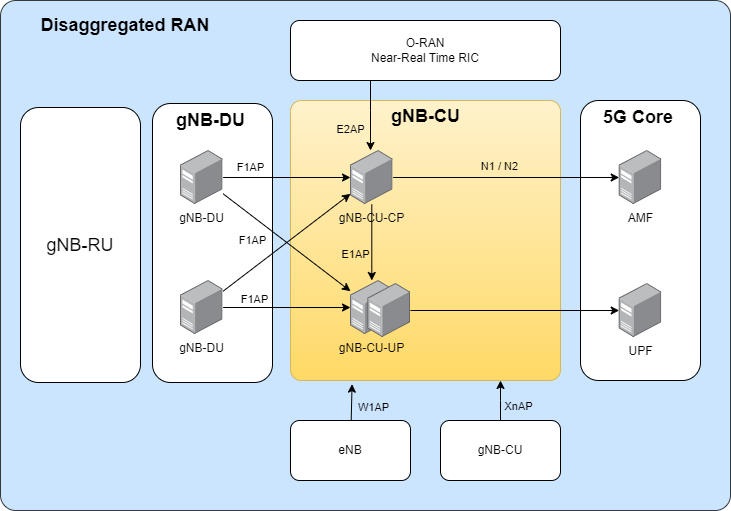

The diagram above was exported from draw.io. Its source (the exported page's mxGraphModel, read from the mxfile embedded in the PNG):
<mxGraphModel dx="1050" dy="621" grid="1" gridSize="10" guides="1" tooltips="1" connect="1" arrows="1" fold="1" page="1" pageScale="1" pageWidth="1169" pageHeight="827" math="0" shadow="0">
  <root>
    <mxCell id="0" />
    <mxCell id="1" parent="0" />
    <mxCell id="V4hd1tUe5SYoklYlUzvp-68" value="" style="rounded=1;whiteSpace=wrap;html=1;arcSize=3;fillColor=#cce5ff;strokeColor=#36393d;" vertex="1" parent="1">
      <mxGeometry x="60" y="10" width="730" height="510" as="geometry" />
    </mxCell>
    <mxCell id="V4hd1tUe5SYoklYlUzvp-35" value="" style="rounded=1;whiteSpace=wrap;html=1;" vertex="1" parent="1">
      <mxGeometry x="640" y="110" width="120" height="280" as="geometry" />
    </mxCell>
    <mxCell id="V4hd1tUe5SYoklYlUzvp-27" value="&lt;div style=&quot;text-align: justify;&quot;&gt;&lt;br&gt;&lt;/div&gt;" style="rounded=1;whiteSpace=wrap;html=1;arcSize=4;fillColor=#fff2cc;gradientColor=#ffd966;strokeColor=#d6b656;" vertex="1" parent="1">
      <mxGeometry x="350" y="110" width="270" height="280" as="geometry" />
    </mxCell>
    <mxCell id="V4hd1tUe5SYoklYlUzvp-22" value="gNB-CU-CP" style="image;points=[];aspect=fixed;html=1;align=center;shadow=0;dashed=0;image=img/lib/allied_telesis/computer_and_terminals/Server_Desktop.svg;labelBackgroundColor=none;" vertex="1" parent="1">
      <mxGeometry x="410" y="160" width="42.599999999999994" height="54" as="geometry" />
    </mxCell>
    <mxCell id="V4hd1tUe5SYoklYlUzvp-25" value="gNB-CU-UP" style="image;points=[];aspect=fixed;html=1;align=center;shadow=0;dashed=0;image=img/lib/allied_telesis/computer_and_terminals/Server_Desktop.svg;labelBackgroundColor=none;" vertex="1" parent="1">
      <mxGeometry x="410" y="290" width="42.599999999999994" height="54" as="geometry" />
    </mxCell>
    <mxCell id="V4hd1tUe5SYoklYlUzvp-26" value="" style="edgeStyle=orthogonalEdgeStyle;rounded=0;orthogonalLoop=1;jettySize=auto;html=1;" edge="1" parent="1" source="V4hd1tUe5SYoklYlUzvp-22" target="V4hd1tUe5SYoklYlUzvp-25">
      <mxGeometry relative="1" as="geometry" />
    </mxCell>
    <mxCell id="V4hd1tUe5SYoklYlUzvp-38" value="E1AP" style="edgeLabel;html=1;align=center;verticalAlign=middle;resizable=0;points=[];labelBackgroundColor=none;" vertex="1" connectable="0" parent="V4hd1tUe5SYoklYlUzvp-26">
      <mxGeometry x="0.4579" y="-2" relative="1" as="geometry">
        <mxPoint x="-15" y="-6" as="offset" />
      </mxGeometry>
    </mxCell>
    <mxCell id="V4hd1tUe5SYoklYlUzvp-28" value="&lt;b&gt;&lt;font style=&quot;font-size: 18px;&quot;&gt;gNB-CU&lt;/font&gt;&lt;/b&gt;" style="text;html=1;align=center;verticalAlign=middle;whiteSpace=wrap;rounded=0;" vertex="1" parent="1">
      <mxGeometry x="428.7" y="111" width="112.6" height="30" as="geometry" />
    </mxCell>
    <mxCell id="V4hd1tUe5SYoklYlUzvp-29" value="AMF" style="image;points=[];aspect=fixed;html=1;align=center;shadow=0;dashed=0;image=img/lib/allied_telesis/computer_and_terminals/Server_Desktop.svg;" vertex="1" parent="1">
      <mxGeometry x="678.7" y="160" width="42.599999999999994" height="54" as="geometry" />
    </mxCell>
    <mxCell id="V4hd1tUe5SYoklYlUzvp-23" value="" style="edgeStyle=orthogonalEdgeStyle;rounded=0;orthogonalLoop=1;jettySize=auto;html=1;" edge="1" parent="1" source="V4hd1tUe5SYoklYlUzvp-22" target="V4hd1tUe5SYoklYlUzvp-29">
      <mxGeometry relative="1" as="geometry" />
    </mxCell>
    <mxCell id="V4hd1tUe5SYoklYlUzvp-33" value="N1 / N2" style="edgeLabel;html=1;align=center;verticalAlign=middle;resizable=0;points=[];labelBackgroundColor=none;" vertex="1" connectable="0" parent="V4hd1tUe5SYoklYlUzvp-23">
      <mxGeometry x="-0.0647" y="2" relative="1" as="geometry">
        <mxPoint y="-10" as="offset" />
      </mxGeometry>
    </mxCell>
    <mxCell id="V4hd1tUe5SYoklYlUzvp-30" value="UPF" style="image;points=[];aspect=fixed;html=1;align=center;shadow=0;dashed=0;image=img/lib/allied_telesis/computer_and_terminals/Server_Desktop.svg;" vertex="1" parent="1">
      <mxGeometry x="678.7" y="293" width="42.599999999999994" height="54" as="geometry" />
    </mxCell>
    <mxCell id="V4hd1tUe5SYoklYlUzvp-31" value="" style="edgeStyle=orthogonalEdgeStyle;rounded=0;orthogonalLoop=1;jettySize=auto;html=1;" edge="1" parent="1" source="V4hd1tUe5SYoklYlUzvp-69" target="V4hd1tUe5SYoklYlUzvp-30">
      <mxGeometry relative="1" as="geometry" />
    </mxCell>
    <mxCell id="V4hd1tUe5SYoklYlUzvp-36" value="&lt;b&gt;&lt;font style=&quot;font-size: 18px;&quot;&gt;5G Core&lt;/font&gt;&lt;/b&gt;" style="text;html=1;align=center;verticalAlign=middle;whiteSpace=wrap;rounded=0;" vertex="1" parent="1">
      <mxGeometry x="648" y="112" width="100" height="30" as="geometry" />
    </mxCell>
    <mxCell id="V4hd1tUe5SYoklYlUzvp-39" value="" style="rounded=1;whiteSpace=wrap;html=1;" vertex="1" parent="1">
      <mxGeometry x="212" y="113" width="120" height="279" as="geometry" />
    </mxCell>
    <mxCell id="V4hd1tUe5SYoklYlUzvp-43" value="" style="edgeStyle=orthogonalEdgeStyle;rounded=0;orthogonalLoop=1;jettySize=auto;html=1;" edge="1" parent="1" source="V4hd1tUe5SYoklYlUzvp-40" target="V4hd1tUe5SYoklYlUzvp-22">
      <mxGeometry relative="1" as="geometry" />
    </mxCell>
    <mxCell id="V4hd1tUe5SYoklYlUzvp-49" value="F1AP" style="edgeLabel;html=1;align=center;verticalAlign=middle;resizable=0;points=[];" vertex="1" connectable="0" parent="V4hd1tUe5SYoklYlUzvp-43">
      <mxGeometry x="-0.46" y="-1" relative="1" as="geometry">
        <mxPoint x="-7" y="-12" as="offset" />
      </mxGeometry>
    </mxCell>
    <mxCell id="V4hd1tUe5SYoklYlUzvp-40" value="gNB-DU" style="image;points=[];aspect=fixed;html=1;align=center;shadow=0;dashed=0;image=img/lib/allied_telesis/computer_and_terminals/Server_Desktop.svg;" vertex="1" parent="1">
      <mxGeometry x="240" y="160" width="42.599999999999994" height="54" as="geometry" />
    </mxCell>
    <mxCell id="V4hd1tUe5SYoklYlUzvp-44" value="" style="edgeStyle=orthogonalEdgeStyle;rounded=0;orthogonalLoop=1;jettySize=auto;html=1;" edge="1" parent="1" source="V4hd1tUe5SYoklYlUzvp-41" target="V4hd1tUe5SYoklYlUzvp-25">
      <mxGeometry relative="1" as="geometry" />
    </mxCell>
    <mxCell id="V4hd1tUe5SYoklYlUzvp-50" value="F1AP" style="edgeLabel;html=1;align=center;verticalAlign=middle;resizable=0;points=[];" vertex="1" connectable="0" parent="V4hd1tUe5SYoklYlUzvp-44">
      <mxGeometry x="-0.5071" y="2" relative="1" as="geometry">
        <mxPoint y="-7" as="offset" />
      </mxGeometry>
    </mxCell>
    <mxCell id="V4hd1tUe5SYoklYlUzvp-41" value="gNB-DU" style="image;points=[];aspect=fixed;html=1;align=center;shadow=0;dashed=0;image=img/lib/allied_telesis/computer_and_terminals/Server_Desktop.svg;" vertex="1" parent="1">
      <mxGeometry x="240" y="290" width="42.599999999999994" height="54" as="geometry" />
    </mxCell>
    <mxCell id="V4hd1tUe5SYoklYlUzvp-42" value="&lt;b&gt;&lt;font style=&quot;font-size: 18px;&quot;&gt;gNB-DU&lt;/font&gt;&lt;/b&gt;" style="text;html=1;align=center;verticalAlign=middle;whiteSpace=wrap;rounded=0;" vertex="1" parent="1">
      <mxGeometry x="227.3" y="115" width="86.7" height="30" as="geometry" />
    </mxCell>
    <mxCell id="V4hd1tUe5SYoklYlUzvp-47" value="" style="endArrow=classic;html=1;rounded=0;" edge="1" parent="1" source="V4hd1tUe5SYoklYlUzvp-41" target="V4hd1tUe5SYoklYlUzvp-22">
      <mxGeometry width="50" height="50" relative="1" as="geometry">
        <mxPoint x="440" y="300" as="sourcePoint" />
        <mxPoint x="490" y="250" as="targetPoint" />
      </mxGeometry>
    </mxCell>
    <mxCell id="V4hd1tUe5SYoklYlUzvp-48" value="" style="endArrow=classic;html=1;rounded=0;" edge="1" parent="1" source="V4hd1tUe5SYoklYlUzvp-40" target="V4hd1tUe5SYoklYlUzvp-25">
      <mxGeometry width="50" height="50" relative="1" as="geometry">
        <mxPoint x="440" y="300" as="sourcePoint" />
        <mxPoint x="490" y="250" as="targetPoint" />
      </mxGeometry>
    </mxCell>
    <mxCell id="V4hd1tUe5SYoklYlUzvp-51" value="F1AP" style="edgeLabel;html=1;align=center;verticalAlign=middle;resizable=0;points=[];" vertex="1" connectable="0" parent="V4hd1tUe5SYoklYlUzvp-48">
      <mxGeometry x="-0.542" y="2" relative="1" as="geometry">
        <mxPoint x="-2" y="25" as="offset" />
      </mxGeometry>
    </mxCell>
    <mxCell id="V4hd1tUe5SYoklYlUzvp-53" value="" style="edgeStyle=orthogonalEdgeStyle;rounded=0;orthogonalLoop=1;jettySize=auto;html=1;" edge="1" parent="1" source="V4hd1tUe5SYoklYlUzvp-52" target="V4hd1tUe5SYoklYlUzvp-22">
      <mxGeometry relative="1" as="geometry">
        <Array as="points">
          <mxPoint x="430" y="120" />
          <mxPoint x="430" y="120" />
        </Array>
      </mxGeometry>
    </mxCell>
    <mxCell id="V4hd1tUe5SYoklYlUzvp-54" value="E2AP" style="edgeLabel;html=1;align=center;verticalAlign=middle;resizable=0;points=[];labelBackgroundColor=none;" vertex="1" connectable="0" parent="V4hd1tUe5SYoklYlUzvp-53">
      <mxGeometry x="0.2444" y="-1" relative="1" as="geometry">
        <mxPoint x="-20" y="4" as="offset" />
      </mxGeometry>
    </mxCell>
    <mxCell id="V4hd1tUe5SYoklYlUzvp-52" value="O-RAN&lt;br&gt;Near-Real Time RIC" style="rounded=1;whiteSpace=wrap;html=1;" vertex="1" parent="1">
      <mxGeometry x="350" y="30" width="270" height="60" as="geometry" />
    </mxCell>
    <mxCell id="V4hd1tUe5SYoklYlUzvp-58" value="eNB" style="rounded=1;whiteSpace=wrap;html=1;" vertex="1" parent="1">
      <mxGeometry x="350" y="430" width="120" height="60" as="geometry" />
    </mxCell>
    <mxCell id="V4hd1tUe5SYoklYlUzvp-61" value="" style="edgeStyle=orthogonalEdgeStyle;rounded=0;orthogonalLoop=1;jettySize=auto;html=1;" edge="1" parent="1" source="V4hd1tUe5SYoklYlUzvp-59">
      <mxGeometry relative="1" as="geometry">
        <mxPoint x="560" y="390" as="targetPoint" />
      </mxGeometry>
    </mxCell>
    <mxCell id="V4hd1tUe5SYoklYlUzvp-64" value="XnAP" style="edgeLabel;html=1;align=center;verticalAlign=middle;resizable=0;points=[];labelBackgroundColor=none;" vertex="1" connectable="0" parent="V4hd1tUe5SYoklYlUzvp-61">
      <mxGeometry x="-0.1112" y="-2" relative="1" as="geometry">
        <mxPoint x="15" y="3" as="offset" />
      </mxGeometry>
    </mxCell>
    <mxCell id="V4hd1tUe5SYoklYlUzvp-59" value="gNB-CU" style="rounded=1;whiteSpace=wrap;html=1;" vertex="1" parent="1">
      <mxGeometry x="500" y="430" width="120" height="60" as="geometry" />
    </mxCell>
    <mxCell id="V4hd1tUe5SYoklYlUzvp-60" value="" style="endArrow=classic;html=1;rounded=0;entryX=0.228;entryY=1.013;entryDx=0;entryDy=0;entryPerimeter=0;" edge="1" parent="1" source="V4hd1tUe5SYoklYlUzvp-58" target="V4hd1tUe5SYoklYlUzvp-27">
      <mxGeometry width="50" height="50" relative="1" as="geometry">
        <mxPoint x="440" y="300" as="sourcePoint" />
        <mxPoint x="490" y="250" as="targetPoint" />
      </mxGeometry>
    </mxCell>
    <mxCell id="V4hd1tUe5SYoklYlUzvp-62" value="W1AP" style="edgeLabel;html=1;align=center;verticalAlign=middle;resizable=0;points=[];labelBackgroundColor=none;" vertex="1" connectable="0" parent="V4hd1tUe5SYoklYlUzvp-60">
      <mxGeometry x="-0.2274" y="-2" relative="1" as="geometry">
        <mxPoint x="19" as="offset" />
      </mxGeometry>
    </mxCell>
    <mxCell id="V4hd1tUe5SYoklYlUzvp-66" value="&lt;font style=&quot;font-size: 18px;&quot;&gt;gNB-RU&lt;/font&gt;" style="rounded=1;whiteSpace=wrap;html=1;" vertex="1" parent="1">
      <mxGeometry x="80" y="117" width="120" height="275" as="geometry" />
    </mxCell>
    <mxCell id="V4hd1tUe5SYoklYlUzvp-69" value="" style="image;points=[];aspect=fixed;html=1;align=center;shadow=0;dashed=0;image=img/lib/allied_telesis/computer_and_terminals/Server_Desktop.svg;labelBackgroundColor=none;" vertex="1" parent="1">
      <mxGeometry x="427.4" y="293" width="42.599999999999994" height="54" as="geometry" />
    </mxCell>
    <mxCell id="V4hd1tUe5SYoklYlUzvp-76" value="Disaggregated RAN" style="text;html=1;align=center;verticalAlign=middle;whiteSpace=wrap;rounded=0;fontStyle=1;fontSize=18;" vertex="1" parent="1">
      <mxGeometry x="70" y="20" width="230" height="30" as="geometry" />
    </mxCell>
  </root>
</mxGraphModel>